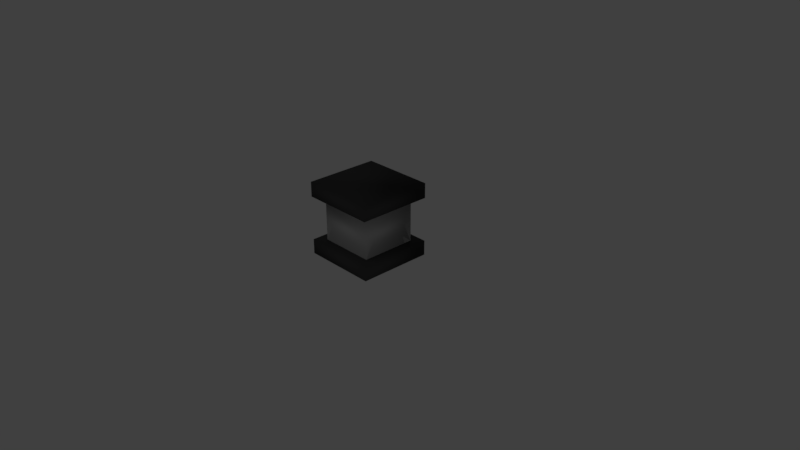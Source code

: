 # Source: pedestal.blend  (saved by Blender 2.78.0; exported with 4.5.12 LTS)
import bpy
from mathutils import Matrix  # noqa: F401  (used for matrix-valued properties, if any)

bpy.ops.wm.read_factory_settings(use_empty=True)
scene = bpy.context.scene
scene.name = 'Scene'

# ---- collections
col_collection_1 = bpy.data.collections.new('Collection 1'); scene.collection.children.link(col_collection_1)

# ---- materials (node trees are filled in below, after node groups)
mat_dark_stone = bpy.data.materials.new('Dark Stone')
mat_dark_stone.alpha_threshold = 0.0
mat_dark_stone.use_transparent_shadow = False
mat_dark_stone.diffuse_color = (0.04203, 0.04203, 0.04203, 1.0)
mat_dark_stone.roughness = 0.5
mat_stone = bpy.data.materials.new('Stone')
mat_stone.alpha_threshold = 0.0
mat_stone.use_transparent_shadow = False
mat_stone.diffuse_color = (0.3032, 0.3032, 0.3032, 1.0)
mat_stone.roughness = 0.5

# ---- material node trees

# ---- world
world_world = bpy.data.worlds.new('World'); scene.world = world_world
world_world.color = (0.05088, 0.05088, 0.05088)
world_world.use_sun_shadow = False
world_world.sun_shadow_jitter_overblur = 0.0
world_world.cycles.sampling_method = 'MANUAL'

# ---- cameras
cam_camera = bpy.data.cameras.new('Camera')
cam_camera.clip_end = 100.0
cam_camera.lens = 35.0
cam_camera.sensor_width = 32.0
cam_camera.sensor_height = 18.0
cam_camera.ortho_scale = 7.314
cam_camera.dof.focus_distance = 0.0
cam_camera.dof.aperture_fstop = 128.0

# ---- lights
light_lamp_002 = bpy.data.lights.new('Lamp.002', 'SPOT')
light_lamp_002.transmission_factor = 0.0
light_lamp_002.cutoff_distance = 30.0
light_lamp_002.energy = 100.0
light_lamp_002.shadow_buffer_clip_start = 1.001
light_lamp_002.shadow_soft_size = 0.1
light_lamp_002.shadow_maximum_resolution = 0.006
light_lamp_002.use_absolute_resolution = True
light_lamp_002.spot_size = 1.309
light_lamp_001 = bpy.data.lights.new('Lamp.001', 'SPOT')
light_lamp_001.transmission_factor = 0.0
light_lamp_001.cutoff_distance = 30.0
light_lamp_001.energy = 100.0
light_lamp_001.shadow_buffer_clip_start = 1.001
light_lamp_001.shadow_soft_size = 0.1
light_lamp_001.shadow_maximum_resolution = 0.006
light_lamp_001.use_absolute_resolution = True
light_lamp_001.spot_size = 1.309
light_lamp = bpy.data.lights.new('Lamp', 'SPOT')
light_lamp.transmission_factor = 0.0
light_lamp.cutoff_distance = 30.0
light_lamp.energy = 100.0
light_lamp.shadow_buffer_clip_start = 1.001
light_lamp.shadow_soft_size = 0.1
light_lamp.shadow_maximum_resolution = 0.006
light_lamp.use_absolute_resolution = True
light_lamp.spot_size = 1.309

# ---- meshes
me_cube = bpy.data.meshes.new('Cube')
me_cube.from_pydata([(-1.0, -1.0, -1.0), (-1.0, -1.0, 1.0), (-1.0, 1.0, -1.0), (-1.0, 1.0, 1.0), (1.0, -1.0, -1.0), (1.0, -1.0, 1.0), (1.0, 1.0, -1.0), (1.0, 1.0, 1.0), (-1.0, 1.0, -0.5983), (-1.0, -1.0, -0.5983), (-1.0, -1.0, 0.5983), (-1.0, 1.0, 0.5983), (1.0, 1.0, -0.5983), (1.0, 1.0, 0.5983), (1.0, -1.0, -0.5983), (1.0, -1.0, 0.5983), (-0.75, 0.75, -0.5983), (-0.75, -0.75, -0.5983), (-0.75, -0.75, 0.5983), (-0.75, 0.75, 0.5983), (0.75, 0.75, -0.5983), (0.75, 0.75, 0.5983), (0.75, -0.75, -0.5983), (0.75, -0.75, 0.5983)], [], [(7, 5, 15, 13), (0, 4, 14, 9), (3, 7, 13, 11), (4, 6, 12, 14), (2, 6, 4, 0), (7, 3, 1, 5), (14, 12, 20, 22), (8, 9, 17, 16), (15, 10, 18, 23), (10, 11, 19, 18), (6, 2, 8, 12), (1, 3, 11, 10), (5, 1, 10, 15), (2, 0, 9, 8), (17, 18, 19, 16), (16, 19, 21, 20), (20, 21, 23, 22), (22, 23, 18, 17), (11, 13, 21, 19), (9, 14, 22, 17), (13, 15, 23, 21), (12, 8, 16, 20)])
me_cube.polygons.foreach_set('use_smooth', [True] * 22)
me_cube.polygons.foreach_set('material_index', [0, 0, 0, 0, 0, 0, 0, 0, 0, 0, 0, 0, 0, 0, 1, 1, 1, 1, 0, 0, 0, 0])
me_cube.materials.append(mat_dark_stone)
me_cube.materials.append(mat_stone)
me_cube.use_remesh_preserve_volume = False
me_cube.use_remesh_preserve_attributes = False
me_cube.use_mirror_vertex_groups = False
me_cube.update()

# ---- objects
ob_cube = bpy.data.objects.new('Cube', me_cube)
ob_lamp_002 = bpy.data.objects.new('Lamp.002', light_lamp_002)
ob_lamp_001 = bpy.data.objects.new('Lamp.001', light_lamp_001)
ob_lamp = bpy.data.objects.new('Lamp', light_lamp)
ob_camera = bpy.data.objects.new('Camera', cam_camera)

# ---- transforms, parenting, visibility, modifiers, constraints
ob_cube.location = (0.0, 0.0, 0.5)
ob_cube.scale = (0.5, 0.5, 0.5)
ob_cube.lineart.crease_threshold = 0.0
ob_lamp_002.location = (4.489, -5.381, 0.3785)
ob_lamp_002.rotation_euler = (1.523, 0.05522, 6.971)
ob_lamp_002.lock_rotations_4d = False
ob_lamp_002.empty_display_type = 'ARROWS'
ob_lamp_002.color = (0.0, 0.0, 0.0, 0.0)
ob_lamp_002.lineart.crease_threshold = 0.0
ob_lamp_001.location = (-5.381, -4.489, 4.878)
ob_lamp_001.rotation_euler = (0.6503, 0.05522, 5.401)
ob_lamp_001.lock_rotations_4d = False
ob_lamp_001.empty_display_type = 'ARROWS'
ob_lamp_001.color = (0.0, 0.0, 0.0, 0.0)
ob_lamp_001.lineart.crease_threshold = 0.0
ob_lamp.location = (-4.489, 5.381, 4.878)
ob_lamp.rotation_euler = (0.6503, 0.05522, 3.83)
ob_lamp.lock_rotations_4d = False
ob_lamp.empty_display_type = 'ARROWS'
ob_lamp.color = (0.0, 0.0, 0.0, 0.0)
ob_lamp.lineart.crease_threshold = 0.0
ob_camera.location = (7.481, -6.508, 5.344)
ob_camera.rotation_euler = (1.109, 0.0, 0.8149)
ob_camera.lock_rotations_4d = False
ob_camera.empty_display_type = 'ARROWS'
ob_camera.color = (0.0, 0.0, 0.0, 0.0)
ob_camera.display_type = 'WIRE'
ob_camera.lineart.crease_threshold = 0.0

# ---- collection membership
col_collection_1.objects.link(ob_cube)
col_collection_1.objects.link(ob_lamp_002)
col_collection_1.objects.link(ob_lamp_001)
col_collection_1.objects.link(ob_lamp)
col_collection_1.objects.link(ob_camera)

# ---- scene / render settings (as saved in the file)
scene.camera = ob_camera
scene.frame_start = 1; scene.frame_end = 250; scene.frame_set(1)
scene.render.engine = 'BLENDER_EEVEE_NEXT'
scene.render.resolution_percentage = 50
scene.render.dither_intensity = 0.0
scene.cycles.use_denoising = False
scene.cycles.samples = 128
scene.cycles.sampling_pattern = 'TABULATED_SOBOL'
scene.cycles.light_sampling_threshold = 0.0
scene.cycles.use_adaptive_sampling = False
scene.cycles.use_light_tree = False
scene.cycles.blur_glossy = 0.0
scene.cycles.sample_clamp_indirect = 0.0
scene.view_settings.view_transform = 'Standard'
bpy.context.view_layer.update()
